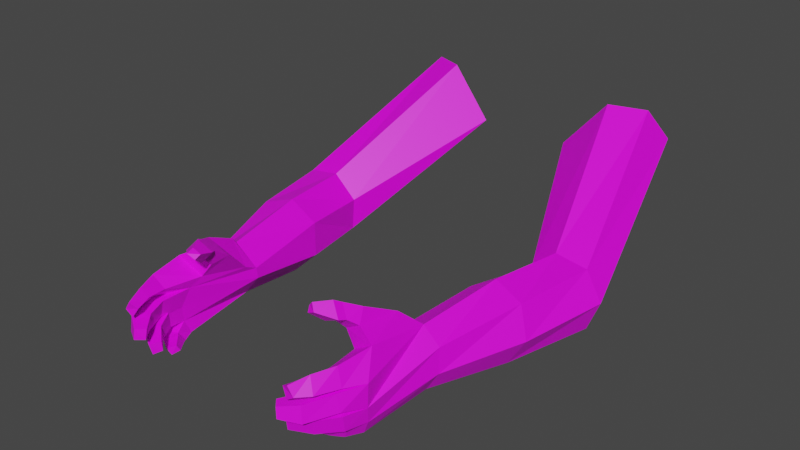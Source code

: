 # Source: Golden_Knight_Armour-Arms.blend  (saved by Blender 3.5.10; exported with 4.5.12 LTS)
import bpy
from mathutils import Matrix  # noqa: F401  (used for matrix-valued properties, if any)

bpy.ops.wm.read_factory_settings(use_empty=True)
scene = bpy.context.scene
scene.name = 'Scene'

# ---- collections
col_collection = bpy.data.collections.new('Collection'); scene.collection.children.link(col_collection)

# ---- images (referenced by path relative to the original .blend; pixels are not part of the script)
import os
ASSET_DIR = os.environ.get("B2B_ASSET_DIR", "")  # directory of the original .blend (textures are referenced by path, not embedded)
HERE = os.path.dirname(os.path.abspath(__file__))  # packed textures are extracted next to this script under _unpacked/

def load_image(name, relpath, width, height, colorspace="sRGB"):
    """Load a texture the original file referenced (path relative to the .blend, or extracted next to this script)."""
    p = next((c for c in (os.path.join(HERE, relpath), os.path.join(ASSET_DIR, relpath)) if relpath and os.path.exists(c)), "")
    if p:
        img = bpy.data.images.load(p, check_existing=True)
        img.name = name
    else:  # same state as the original file: an image datablock whose file is absent (Cycles renders it pink)
        img = bpy.data.images.new(name, width, height)
        img.source = "FILE"
        img.filepath = "//" + (relpath or name)
    img.colorspace_settings.name = colorspace
    return img
img_untitled_001 = load_image('Untitled.001', '', 1024, 1024, 'sRGB')

# ---- materials (node trees are filled in below, after node groups)
mat_non_golden = bpy.data.materials.new('Non Golden')
mat_non_golden.use_transparent_shadow = False
mat_golden = bpy.data.materials.new('Golden')
mat_golden.use_transparent_shadow = False

# ---- material node trees
mat_non_golden.use_nodes = True; mat_non_golden.node_tree.nodes.clear()
_N = mat_non_golden.node_tree.nodes; _L = mat_non_golden.node_tree.links
n0 = _N.new('ShaderNodeBsdfPrincipled'); n0.name = 'Principled BSDF'; n0.location = (10, 300)
n0.distribution = 'GGX'
n0.subsurface_method = 'RANDOM_WALK_SKIN'
n0.inputs[3].default_value = 1.45
n0.inputs[27].default_value = (0.0, 0.0, 0.0, 1.0)
n0.inputs[28].default_value = 1.0
n1 = _N.new('ShaderNodeOutputMaterial'); n1.name = 'Material Output'; n1.location = (300, 300)
n2 = _N.new('ShaderNodeTexImage'); n2.name = 'Image Texture'; n2.location = (-280, 280)
n2.image = img_untitled_001
_L.new(n0.outputs[0], n1.inputs[0])
_L.new(n2.outputs[0], n0.inputs[0])
n1.is_active_output = True
mat_golden.use_nodes = True; mat_golden.node_tree.nodes.clear()
_N = mat_golden.node_tree.nodes; _L = mat_golden.node_tree.links
n0 = _N.new('ShaderNodeBsdfPrincipled'); n0.name = 'Principled BSDF'; n0.location = (10, 300)
n0.distribution = 'GGX'
n0.subsurface_method = 'RANDOM_WALK_SKIN'
n0.inputs[3].default_value = 1.45
n0.inputs[27].default_value = (0.0, 0.0, 0.0, 1.0)
n0.inputs[28].default_value = 1.0
n1 = _N.new('ShaderNodeOutputMaterial'); n1.name = 'Material Output'; n1.location = (300, 300)
n2 = _N.new('ShaderNodeTexImage'); n2.name = 'Image Texture'; n2.location = (-280, 280)
_L.new(n0.outputs[0], n1.inputs[0])
_L.new(n2.outputs[0], n0.inputs[0])
n1.is_active_output = True

# ---- world
world_world = bpy.data.worlds.new('World'); scene.world = world_world
world_world.use_nodes = True; world_world.node_tree.nodes.clear()
_N = world_world.node_tree.nodes; _L = world_world.node_tree.links
n0 = _N.new('ShaderNodeOutputWorld'); n0.name = 'World Output'; n0.location = (300, 300)
n1 = _N.new('ShaderNodeBackground'); n1.name = 'Background'; n1.location = (10, 300)
n1.inputs[0].default_value = (0.05088, 0.05088, 0.05088, 1.0)
_L.new(n1.outputs[0], n0.inputs[0])
n0.is_active_output = True
world_world.color = (0.05088, 0.05088, 0.05088)
world_world.use_sun_shadow = False
world_world.sun_shadow_jitter_overblur = 0.0

# ---- meshes
me_cylinder_002 = bpy.data.meshes.new('Cylinder.002')
me_cylinder_002.from_pydata([(-1.591, 4.463, 1.488), (-2.096, 2.38, 0.3555), (-1.156, 4.236, 1.528), (-1.684, 2.38, 0.4189), (-0.6047, 4.18, 0.8898), (-1.378, 2.38, 0.1362), (-0.8073, 4.337, 0.7194), (-1.408, 2.38, -0.2796), (-1.156, 4.589, 0.4804), (-1.751, 2.38, -0.5155), (-1.59, 4.745, 0.6483), (-2.15, 2.38, -0.3938), (-1.784, 4.689, 1.097), (-2.304, 2.38, -0.006186), (-1.641, 0.3133, 0.1806), (-1.396, 0.3581, 0.3357), (-1.045, 0.3251, 0.1334), (-1.039, 0.3382, -0.002245), (-1.204, 0.2885, -0.2283), (-1.52, 0.2576, -0.3542), (-1.669, 0.2686, -0.1078), (-1.539, -0.6777, -0.05652), (-1.552, -0.677, 0.2345), (-1.183, -0.541, 0.2045), (-1.236, -0.6372, -0.02342), (-1.225, -0.5472, -0.3813), (-1.416, -0.5995, -0.4542), (-1.507, -0.6374, -0.2645), (-1.146, 1.408, -0.1867), (-1.436, 1.325, -0.4695), (-2.06, 1.275, -0.05961), (-1.924, 1.346, 0.3245), (-1.537, 1.425, 0.4501), (-1.191, 1.453, 0.2226), (-1.843, 1.266, -0.413), (-1.031, 0.1556, 0.2222), (-1.223, 0.1538, 0.526), (-1.13, -0.4008, 0.3108), (-1.416, -0.4638, 0.5012), (-0.9233, -0.1732, 0.5475), (-1.134, -0.2633, 0.7399), (-0.9973, -0.3688, 0.4881), (-1.21, -0.4047, 0.6162), (-0.8933, -0.387, 0.7079), (-1.021, -0.4431, 0.829), (-0.9512, -0.4799, 0.6087), (-1.132, -0.5037, 0.6975), (-0.8389, -0.4663, 0.7405), (-0.9829, -0.5297, 0.8772), (-0.9043, -0.5712, 0.6285), (-1.108, -0.5981, 0.7288), (-0.793, -0.6642, 0.8129), (-0.8625, -0.6978, 0.8831), (-0.8213, -0.7222, 0.7599), (-0.922, -0.741, 0.8109), (-1.255, -0.6115, -0.219), (-1.349, -0.9363, 0.1983), (-1.448, -0.9362, 0.2677), (-1.192, -0.8694, 0.3333), (-1.355, -0.888, 0.4638), (-1.263, -1.182, 0.2152), (-1.346, -1.218, 0.2875), (-1.153, -1.115, 0.3576), (-1.247, -1.146, 0.4517), (-1.136, -1.359, 0.2329), (-1.233, -1.364, 0.3017), (-1.063, -1.33, 0.3501), (-1.159, -1.366, 0.4101), (-1.412, -0.9805, 0.2174), (-1.455, -0.9702, 0.01169), (-1.196, -0.9114, 0.2016), (-1.247, -0.917, -0.008823), (-1.253, -1.291, 0.1856), (-1.273, -1.308, -0.01775), (-1.115, -1.144, 0.1805), (-1.134, -1.177, -0.02653), (-1.049, -1.421, 0.1488), (-1.062, -1.432, 0.01829), (-0.9603, -1.327, 0.1456), (-0.9721, -1.348, 0.01265), (-1.259, -0.795, -0.21), (-1.247, -0.8144, -0.008375), (-1.46, -0.9456, -0.04661), (-1.437, -0.8973, -0.2601), (-1.128, -1.012, -0.2123), (-1.13, -1.021, -0.03945), (-1.266, -1.159, -0.07076), (-1.242, -1.122, -0.2547), (-0.9519, -1.161, -0.2058), (-0.9554, -1.166, -0.08679), (-1.028, -1.278, -0.109), (-1.013, -1.251, -0.2356), (-1.301, -0.7569, -0.4756), (-1.161, -0.6883, -0.3909), (-1.387, -0.7925, -0.3016), (-1.2, -0.753, -0.2833), (-1.209, -0.8571, -0.4453), (-1.123, -0.7427, -0.381), (-1.262, -0.9152, -0.315), (-1.143, -0.8001, -0.2744), (-1.055, -0.9767, -0.3987), (-0.9965, -0.8986, -0.3549), (-1.091, -1.016, -0.3099), (-1.01, -0.9378, -0.2822), (1.591, 4.463, 1.488), (2.096, 2.38, 0.3555), (1.156, 4.236, 1.528), (1.684, 2.38, 0.4189), (0.6047, 4.18, 0.8898), (1.378, 2.38, 0.1362), (0.8073, 4.337, 0.7194), (1.408, 2.38, -0.2796), (1.156, 4.589, 0.4804), (1.751, 2.38, -0.5155), (1.59, 4.745, 0.6483), (2.15, 2.38, -0.3938), (1.784, 4.689, 1.097), (2.304, 2.38, -0.006186), (1.641, 0.3133, 0.1806), (1.396, 0.3581, 0.3357), (1.045, 0.3251, 0.1334), (1.039, 0.3382, -0.002245), (1.204, 0.2885, -0.2283), (1.52, 0.2576, -0.3542), (1.669, 0.2686, -0.1078), (1.539, -0.6777, -0.05652), (1.552, -0.677, 0.2345), (1.183, -0.541, 0.2045), (1.236, -0.6372, -0.02342), (1.225, -0.5472, -0.3813), (1.416, -0.5995, -0.4542), (1.507, -0.6374, -0.2645), (1.146, 1.408, -0.1867), (1.436, 1.325, -0.4695), (2.06, 1.275, -0.05961), (1.924, 1.346, 0.3245), (1.537, 1.425, 0.4501), (1.191, 1.453, 0.2226), (1.843, 1.266, -0.413), (1.031, 0.1556, 0.2222), (1.223, 0.1538, 0.526), (1.13, -0.4008, 0.3108), (1.416, -0.4638, 0.5012), (0.9233, -0.1732, 0.5475), (1.134, -0.2633, 0.7399), (0.9973, -0.3688, 0.4881), (1.21, -0.4047, 0.6162), (0.8933, -0.387, 0.7079), (1.021, -0.4431, 0.829), (0.9512, -0.4799, 0.6087), (1.132, -0.5037, 0.6975), (0.8389, -0.4663, 0.7405), (0.9829, -0.5297, 0.8772), (0.9043, -0.5712, 0.6285), (1.108, -0.5981, 0.7288), (0.793, -0.6642, 0.8129), (0.8625, -0.6978, 0.8831), (0.8213, -0.7222, 0.7599), (0.922, -0.741, 0.8109), (1.255, -0.6115, -0.219), (1.349, -0.9363, 0.1983), (1.448, -0.9362, 0.2677), (1.192, -0.8694, 0.3333), (1.355, -0.888, 0.4638), (1.263, -1.182, 0.2152), (1.346, -1.218, 0.2875), (1.153, -1.115, 0.3576), (1.247, -1.146, 0.4517), (1.136, -1.359, 0.2329), (1.233, -1.364, 0.3017), (1.063, -1.33, 0.3501), (1.159, -1.366, 0.4101), (1.412, -0.9805, 0.2174), (1.455, -0.9702, 0.01169), (1.196, -0.9114, 0.2016), (1.247, -0.917, -0.008823), (1.253, -1.291, 0.1856), (1.273, -1.308, -0.01775), (1.115, -1.144, 0.1805), (1.134, -1.177, -0.02653), (1.049, -1.421, 0.1488), (1.062, -1.432, 0.01829), (0.9603, -1.327, 0.1456), (0.9721, -1.348, 0.01265), (1.259, -0.795, -0.21), (1.247, -0.8144, -0.008375), (1.46, -0.9456, -0.04661), (1.437, -0.8973, -0.2601), (1.128, -1.012, -0.2123), (1.13, -1.021, -0.03945), (1.266, -1.159, -0.07076), (1.242, -1.122, -0.2547), (0.9519, -1.161, -0.2058), (0.9554, -1.166, -0.08679), (1.028, -1.278, -0.109), (1.013, -1.251, -0.2356), (1.301, -0.7569, -0.4756), (1.161, -0.6883, -0.3909), (1.387, -0.7925, -0.3016), (1.2, -0.753, -0.2833), (1.209, -0.8571, -0.4453), (1.123, -0.7427, -0.381), (1.262, -0.9152, -0.315), (1.143, -0.8001, -0.2744), (1.055, -0.9767, -0.3987), (0.9965, -0.8986, -0.3549), (1.091, -1.016, -0.3099), (1.01, -0.9378, -0.2822)], [], [(0, 1, 3, 2), (2, 3, 5, 4), (4, 5, 7, 6), (6, 7, 9, 8), (8, 9, 11, 10), (29, 28, 17, 18), (10, 11, 13, 12), (12, 13, 1, 0), (0, 2, 4, 6, 8, 10, 12), (20, 19, 26, 27), (31, 30, 20, 14), (33, 32, 15, 16), (34, 29, 18, 19), (32, 31, 14, 15), (28, 33, 16, 17), (30, 34, 19, 20), (24, 23, 70, 71), (55, 24, 81, 80), (15, 22, 38, 36), (14, 20, 27, 21), (19, 18, 25, 26), (17, 16, 23, 24), (15, 14, 21, 22), (13, 11, 34, 30), (7, 5, 33, 28), (3, 1, 31, 32), (11, 9, 29, 34), (5, 3, 32, 33), (1, 13, 30, 31), (9, 7, 28, 29), (36, 38, 42, 40), (16, 15, 36, 35), (22, 23, 56, 57), (23, 16, 35, 37), (41, 39, 43, 45), (35, 36, 40, 39), (37, 35, 39, 41), (38, 37, 41, 42), (44, 46, 50, 48), (42, 41, 45, 46), (40, 42, 46, 44), (39, 40, 44, 43), (48, 50, 54, 52), (43, 44, 48, 47), (45, 43, 47, 49), (46, 45, 49, 50), (51, 52, 54, 53), (47, 48, 52, 51), (49, 47, 51, 53), (50, 49, 53, 54), (26, 25, 93, 92), (18, 55, 25), (17, 24, 55, 18), (59, 57, 61, 63), (38, 22, 57, 59), (23, 37, 58, 56), (37, 38, 59, 58), (63, 61, 65, 67), (57, 56, 60, 61), (56, 58, 62, 60), (58, 59, 63, 62), (65, 64, 66, 67), (61, 60, 64, 65), (60, 62, 66, 64), (62, 63, 67, 66), (69, 71, 75, 73), (21, 24, 71, 69), (22, 21, 69, 68), (23, 22, 68, 70), (75, 74, 78, 79), (70, 68, 72, 74), (71, 70, 74, 75), (68, 69, 73, 72), (76, 77, 79, 78), (72, 73, 77, 76), (73, 75, 79, 77), (74, 72, 76, 78), (83, 80, 84, 87), (21, 27, 83, 82), (27, 55, 80, 83), (24, 21, 82, 81), (86, 87, 91, 90), (82, 83, 87, 86), (81, 82, 86, 85), (80, 81, 85, 84), (88, 89, 90, 91), (85, 86, 90, 89), (84, 85, 89, 88), (87, 84, 88, 91), (93, 95, 99, 97), (55, 27, 94, 95), (27, 26, 92, 94), (25, 55, 95, 93), (99, 98, 102, 103), (92, 93, 97, 96), (95, 94, 98, 99), (94, 92, 96, 98), (100, 101, 103, 102), (98, 96, 100, 102), (97, 99, 103, 101), (96, 97, 101, 100), (104, 106, 107, 105), (106, 108, 109, 107), (108, 110, 111, 109), (110, 112, 113, 111), (112, 114, 115, 113), (133, 122, 121, 132), (114, 116, 117, 115), (116, 104, 105, 117), (104, 116, 114, 112, 110, 108, 106), (124, 131, 130, 123), (135, 118, 124, 134), (137, 120, 119, 136), (138, 123, 122, 133), (136, 119, 118, 135), (132, 121, 120, 137), (134, 124, 123, 138), (128, 175, 174, 127), (159, 184, 185, 128), (119, 140, 142, 126), (118, 125, 131, 124), (123, 130, 129, 122), (121, 128, 127, 120), (119, 126, 125, 118), (117, 134, 138, 115), (111, 132, 137, 109), (107, 136, 135, 105), (115, 138, 133, 113), (109, 137, 136, 107), (105, 135, 134, 117), (113, 133, 132, 111), (140, 144, 146, 142), (120, 139, 140, 119), (126, 161, 160, 127), (127, 141, 139, 120), (145, 149, 147, 143), (139, 143, 144, 140), (141, 145, 143, 139), (142, 146, 145, 141), (148, 152, 154, 150), (146, 150, 149, 145), (144, 148, 150, 146), (143, 147, 148, 144), (152, 156, 158, 154), (147, 151, 152, 148), (149, 153, 151, 147), (150, 154, 153, 149), (155, 157, 158, 156), (151, 155, 156, 152), (153, 157, 155, 151), (154, 158, 157, 153), (130, 196, 197, 129), (122, 129, 159), (121, 122, 159, 128), (163, 167, 165, 161), (142, 163, 161, 126), (127, 160, 162, 141), (141, 162, 163, 142), (167, 171, 169, 165), (161, 165, 164, 160), (160, 164, 166, 162), (162, 166, 167, 163), (169, 171, 170, 168), (165, 169, 168, 164), (164, 168, 170, 166), (166, 170, 171, 167), (173, 177, 179, 175), (125, 173, 175, 128), (126, 172, 173, 125), (127, 174, 172, 126), (179, 183, 182, 178), (174, 178, 176, 172), (175, 179, 178, 174), (172, 176, 177, 173), (180, 182, 183, 181), (176, 180, 181, 177), (177, 181, 183, 179), (178, 182, 180, 176), (187, 191, 188, 184), (125, 186, 187, 131), (131, 187, 184, 159), (128, 185, 186, 125), (190, 194, 195, 191), (186, 190, 191, 187), (185, 189, 190, 186), (184, 188, 189, 185), (192, 195, 194, 193), (189, 193, 194, 190), (188, 192, 193, 189), (191, 195, 192, 188), (197, 201, 203, 199), (159, 199, 198, 131), (131, 198, 196, 130), (129, 197, 199, 159), (203, 207, 206, 202), (196, 200, 201, 197), (199, 203, 202, 198), (198, 202, 200, 196), (204, 206, 207, 205), (202, 206, 204, 200), (201, 205, 207, 203), (200, 204, 205, 201)])
me_cylinder_002.polygons.foreach_set('material_index', [1, 1, 1, 1, 1, 1, 1, 1, 1, 1, 1, 1, 1, 1, 1, 1, 1, 1, 1, 1, 1, 1, 1, 1, 1, 1, 1, 1, 1, 1, 1, 1, 1, 1, 1, 1, 1, 1, 1, 1, 1, 1, 1, 1, 1, 1, 1, 1, 1, 1, 1, 1, 1, 1, 1, 1, 1, 1, 1, 1, 1, 1, 1, 1, 1, 1, 1, 1, 1, 1, 1, 1, 1, 1, 1, 1, 1, 1, 1, 1, 1, 1, 1, 1, 1, 1, 1, 1, 1, 1, 1, 1, 1, 1, 1, 1, 1, 1, 1, 1, 1, 0, 0, 0, 0, 0, 0, 0, 0, 0, 0, 0, 0, 0, 0, 0, 0, 0, 0, 0, 0, 0, 0, 0, 0, 0, 0, 0, 0, 0, 0, 0, 0, 0, 0, 0, 0, 0, 0, 0, 0, 0, 0, 0, 0, 0, 0, 0, 0, 0, 0, 0, 0, 0, 0, 0, 0, 0, 0, 0, 0, 0, 0, 0, 0, 0, 0, 0, 0, 0, 0, 0, 0, 0, 0, 0, 0, 0, 0, 0, 0, 0, 0, 0, 0, 0, 0, 0, 0, 0, 0, 0, 0, 0, 0, 0, 0, 0, 0, 0, 0, 0])
_uv = me_cylinder_002.uv_layers.new(name='UVMap')
_uv.uv.foreach_set('vector', [0.1897, 0.7655, 0.1806, 0.6087, 0.2221, 0.6129, 0.2113, 0.7792, 0.2113, 0.7792, 0.2221, 0.6129, 0.2747, 0.6125, 0.293, 0.9174, 0.636, 0.07563, 0.4966, 0.373, 0.43, 0.376, 0.5924, 0.05538, 0.5924, 0.05538, 0.43, 0.376, 0.3648, 0.3746, 0.5268, 0.01853, 0.1164, 0.862, 0.0634, 0.5993, 0.1061, 0.5983, 0.1493, 0.7846, 0.3997, 0.5413, 0.4607, 0.53, 0.4948, 0.6886, 0.4523, 0.698, 0.1493, 0.7846, 0.1061, 0.5983, 0.1444, 0.6022, 0.1702, 0.7639, 0.1702, 0.7639, 0.1444, 0.6022, 0.1806, 0.6087, 0.1897, 0.7655, 0.1897, 0.7655, 0.2113, 0.7792, 0.293, 0.9174, 0.2058, 0.9545, 0.1164, 0.862, 0.1493, 0.7846, 0.1702, 0.7639, 0.149, 0.3677, 0.114, 0.3643, 0.09169, 0.268, 0.1153, 0.262, 0.1908, 0.5031, 0.1478, 0.4951, 0.149, 0.3677, 0.187, 0.3704, 0.2772, 0.5038, 0.2318, 0.5062, 0.2264, 0.3678, 0.2816, 0.3688, 0.1039, 0.4853, 0.05858, 0.4773, 0.07634, 0.3513, 0.114, 0.3643, 0.2318, 0.5062, 0.1908, 0.5031, 0.187, 0.3704, 0.2264, 0.3678, 0.4607, 0.53, 0.523, 0.5183, 0.5152, 0.6904, 0.4948, 0.6886, 0.1478, 0.4951, 0.1039, 0.4853, 0.114, 0.3643, 0.149, 0.3677, 0.4862, 0.8404, 0.5228, 0.8252, 0.5358, 0.8774, 0.5019, 0.8785, 0.4558, 0.8371, 0.4862, 0.8404, 0.4889, 0.8678, 0.4577, 0.8653, 0.2264, 0.3678, 0.1705, 0.2494, 0.2077, 0.2621, 0.2463, 0.3263, 0.187, 0.3704, 0.149, 0.3677, 0.1153, 0.262, 0.1383, 0.2547, 0.8128, 0.449, 0.8739, 0.4512, 0.8414, 0.5999, 0.8039, 0.6044, 0.4948, 0.6886, 0.5152, 0.6904, 0.5228, 0.8252, 0.4862, 0.8404, 0.2264, 0.3678, 0.187, 0.3704, 0.1383, 0.2547, 0.1705, 0.2494, 0.1444, 0.6022, 0.1061, 0.5983, 0.1039, 0.4853, 0.1478, 0.4951, 0.43, 0.376, 0.4966, 0.373, 0.523, 0.5183, 0.4607, 0.53, 0.2221, 0.6129, 0.1806, 0.6087, 0.1908, 0.5031, 0.2318, 0.5062, 0.1061, 0.5983, 0.0634, 0.5993, 0.05858, 0.4773, 0.1039, 0.4853, 0.2747, 0.6125, 0.2221, 0.6129, 0.2318, 0.5062, 0.2772, 0.5038, 0.1806, 0.6087, 0.1444, 0.6022, 0.1478, 0.4951, 0.1908, 0.5031, 0.3648, 0.3746, 0.43, 0.376, 0.4607, 0.53, 0.3997, 0.5413, 0.2463, 0.3263, 0.2077, 0.2621, 0.2367, 0.262, 0.2575, 0.2735, 0.2816, 0.3688, 0.2264, 0.3678, 0.2463, 0.3263, 0.2813, 0.3476, 0.8428, 0.7696, 0.9097, 0.7469, 0.8785, 0.817, 0.8568, 0.818, 0.5228, 0.8252, 0.5152, 0.6904, 0.5298, 0.716, 0.5403, 0.8031, 0.5737, 0.7951, 0.5849, 0.7637, 0.6111, 0.7955, 0.5945, 0.8109, 0.2813, 0.3476, 0.2463, 0.3263, 0.2575, 0.2735, 0.2857, 0.2933, 0.5403, 0.8031, 0.5298, 0.716, 0.5849, 0.7637, 0.5737, 0.7951, 0.7415, 0.6131, 0.8035, 0.6225, 0.8006, 0.6625, 0.7565, 0.654, 0.2681, 0.2499, 0.2469, 0.2469, 0.2494, 0.2348, 0.2719, 0.2392, 0.7565, 0.654, 0.8006, 0.6625, 0.7883, 0.6904, 0.7533, 0.6808, 0.2575, 0.2735, 0.2367, 0.262, 0.2469, 0.2469, 0.2681, 0.2499, 0.2857, 0.2933, 0.2575, 0.2735, 0.2681, 0.2499, 0.2865, 0.2611, 0.2719, 0.2392, 0.2494, 0.2348, 0.2719, 0.2135, 0.2804, 0.2229, 0.2865, 0.2611, 0.2681, 0.2499, 0.2719, 0.2392, 0.2918, 0.2502, 0.5945, 0.8109, 0.6111, 0.7955, 0.6209, 0.8076, 0.6021, 0.825, 0.7533, 0.6808, 0.7883, 0.6904, 0.7873, 0.7091, 0.7478, 0.6982, 0.293, 0.2234, 0.2804, 0.2229, 0.2719, 0.2135, 0.2902, 0.2098, 0.2918, 0.2502, 0.2719, 0.2392, 0.2804, 0.2229, 0.293, 0.2234, 0.6021, 0.825, 0.6209, 0.8076, 0.636, 0.837, 0.6274, 0.8465, 0.7478, 0.6982, 0.7873, 0.7091, 0.7768, 0.7464, 0.7568, 0.7418, 0.8039, 0.6044, 0.8414, 0.5999, 0.8485, 0.6268, 0.8181, 0.6365, 0.4523, 0.698, 0.4558, 0.8371, 0.4303, 0.8273, 0.4948, 0.6886, 0.4862, 0.8404, 0.4558, 0.8371, 0.4523, 0.698, 0.8935, 0.3444, 0.8543, 0.3374, 0.8633, 0.2844, 0.8985, 0.2944, 0.8985, 0.4212, 0.8426, 0.3864, 0.8543, 0.3374, 0.8935, 0.3444, 0.5228, 0.8252, 0.5403, 0.8031, 0.575, 0.841, 0.545, 0.8554, 0.8035, 0.6225, 0.7415, 0.6131, 0.7518, 0.5368, 0.7893, 0.5389, 0.8985, 0.2944, 0.8633, 0.2844, 0.8748, 0.2533, 0.8982, 0.2514, 0.8568, 0.818, 0.8785, 0.817, 0.8913, 0.8619, 0.8721, 0.8695, 0.545, 0.8554, 0.575, 0.841, 0.587, 0.8774, 0.5614, 0.8918, 0.7893, 0.5389, 0.7518, 0.5368, 0.7669, 0.4889, 0.7908, 0.4941, 0.8748, 0.2533, 0.8727, 0.2321, 0.8979, 0.2302, 0.8982, 0.2514, 0.8721, 0.8695, 0.8913, 0.8619, 0.9097, 0.8966, 0.8885, 0.8983, 0.5614, 0.8918, 0.587, 0.8774, 0.6007, 0.9104, 0.5809, 0.9191, 0.7908, 0.4941, 0.7669, 0.4889, 0.7829, 0.449, 0.8035, 0.4544, 0.8665, 0.1009, 0.905, 0.1048, 0.9084, 0.1556, 0.8769, 0.169, 0.8717, 0.04536, 0.9251, 0.05873, 0.905, 0.1048, 0.8665, 0.1009, 0.7934, 0.2156, 0.7415, 0.1967, 0.7727, 0.1466, 0.8109, 0.1561, 0.8661, 0.2297, 0.7934, 0.2156, 0.8109, 0.1561, 0.8526, 0.1614, 0.5036, 0.923, 0.5358, 0.9162, 0.5359, 0.9541, 0.5152, 0.9585, 0.8526, 0.1614, 0.8109, 0.1561, 0.826, 0.0992, 0.8589, 0.1149, 0.5019, 0.8785, 0.5358, 0.8774, 0.5358, 0.9162, 0.5036, 0.923, 0.8109, 0.1561, 0.7727, 0.1466, 0.7983, 0.08069, 0.826, 0.0992, 0.8457, 0.07166, 0.8329, 0.05384, 0.8569, 0.04536, 0.8661, 0.07127, 0.826, 0.0992, 0.7983, 0.08069, 0.8329, 0.05384, 0.8457, 0.07166, 0.8769, 0.169, 0.9084, 0.1556, 0.9251, 0.1949, 0.9049, 0.2035, 0.8589, 0.1149, 0.826, 0.0992, 0.8457, 0.07166, 0.8661, 0.07127, 0.7651, 0.3641, 0.8035, 0.3535, 0.8172, 0.3993, 0.7902, 0.4143, 0.7827, 0.8975, 0.7415, 0.8947, 0.7532, 0.8442, 0.7921, 0.849, 0.764, 0.3135, 0.812, 0.3199, 0.8035, 0.3535, 0.7651, 0.3641, 0.8423, 0.896, 0.7827, 0.8975, 0.7921, 0.849, 0.835, 0.8622, 0.8061, 0.8058, 0.7741, 0.7889, 0.8099, 0.7545, 0.8207, 0.7722, 0.7921, 0.849, 0.7532, 0.8442, 0.7741, 0.7889, 0.8061, 0.8058, 0.835, 0.8622, 0.7921, 0.849, 0.8061, 0.8058, 0.8423, 0.8141, 0.4577, 0.8653, 0.4889, 0.8678, 0.4854, 0.9046, 0.4587, 0.9045, 0.8318, 0.7469, 0.8419, 0.7693, 0.8207, 0.7722, 0.8099, 0.7545, 0.8423, 0.8141, 0.8061, 0.8058, 0.8207, 0.7722, 0.8419, 0.7693, 0.4587, 0.9045, 0.4854, 0.9046, 0.4788, 0.9398, 0.4604, 0.94, 0.7902, 0.4143, 0.8172, 0.3993, 0.8422, 0.4348, 0.826, 0.4486, 0.4264, 0.8509, 0.4446, 0.8599, 0.4415, 0.871, 0.4253, 0.8612, 0.812, 0.3199, 0.764, 0.3135, 0.786, 0.2847, 0.8209, 0.2899, 0.764, 0.3135, 0.7415, 0.2804, 0.7676, 0.2548, 0.786, 0.2847, 0.4303, 0.8273, 0.4558, 0.8371, 0.4446, 0.8599, 0.4264, 0.8509, 0.8307, 0.2792, 0.8048, 0.2628, 0.8248, 0.2475, 0.8419, 0.2464, 0.8181, 0.6365, 0.8485, 0.6268, 0.8544, 0.6373, 0.8335, 0.6562, 0.8209, 0.2899, 0.786, 0.2847, 0.8048, 0.2628, 0.8307, 0.2792, 0.786, 0.2847, 0.7676, 0.2548, 0.7901, 0.2436, 0.8048, 0.2628, 0.8215, 0.2313, 0.8422, 0.2302, 0.8419, 0.2464, 0.8248, 0.2475, 0.8048, 0.2628, 0.7901, 0.2436, 0.8215, 0.2313, 0.8248, 0.2475, 0.4253, 0.8612, 0.4415, 0.871, 0.4313, 0.8987, 0.4202, 0.892, 0.8335, 0.6562, 0.8544, 0.6373, 0.8739, 0.6678, 0.8597, 0.6807, 0.1897, 0.7655, 0.2113, 0.7792, 0.2221, 0.6129, 0.1806, 0.6087, 0.2113, 0.7792, 0.293, 0.9174, 0.2747, 0.6125, 0.2221, 0.6129, 0.636, 0.07563, 0.5924, 0.05538, 0.43, 0.376, 0.4966, 0.373, 0.5924, 0.05538, 0.5268, 0.01853, 0.3648, 0.3746, 0.43, 0.376, 0.1164, 0.862, 0.1493, 0.7846, 0.1061, 0.5983, 0.0634, 0.5993, 0.3997, 0.5413, 0.4523, 0.698, 0.4948, 0.6886, 0.4607, 0.53, 0.1493, 0.7846, 0.1702, 0.7639, 0.1444, 0.6022, 0.1061, 0.5983, 0.1702, 0.7639, 0.1897, 0.7655, 0.1806, 0.6087, 0.1444, 0.6022, 0.1897, 0.7655, 0.1702, 0.7639, 0.1493, 0.7846, 0.1164, 0.862, 0.2058, 0.9545, 0.293, 0.9174, 0.2113, 0.7792, 0.149, 0.3677, 0.1153, 0.262, 0.09169, 0.268, 0.114, 0.3643, 0.1908, 0.5031, 0.187, 0.3704, 0.149, 0.3677, 0.1478, 0.4951, 0.2772, 0.5038, 0.2816, 0.3688, 0.2264, 0.3678, 0.2318, 0.5062, 0.1039, 0.4853, 0.114, 0.3643, 0.07634, 0.3513, 0.05858, 0.4773, 0.2318, 0.5062, 0.2264, 0.3678, 0.187, 0.3704, 0.1908, 0.5031, 0.4607, 0.53, 0.4948, 0.6886, 0.5152, 0.6904, 0.523, 0.5183, 0.1478, 0.4951, 0.149, 0.3677, 0.114, 0.3643, 0.1039, 0.4853, 0.4862, 0.8404, 0.5019, 0.8785, 0.5358, 0.8774, 0.5228, 0.8252, 0.4558, 0.8371, 0.4577, 0.8653, 0.4889, 0.8678, 0.4862, 0.8404, 0.2264, 0.3678, 0.2463, 0.3263, 0.2077, 0.2621, 0.1705, 0.2494, 0.187, 0.3704, 0.1383, 0.2547, 0.1153, 0.262, 0.149, 0.3677, 0.8128, 0.449, 0.8039, 0.6044, 0.8414, 0.5999, 0.8739, 0.4512, 0.4948, 0.6886, 0.4862, 0.8404, 0.5228, 0.8252, 0.5152, 0.6904, 0.2264, 0.3678, 0.1705, 0.2494, 0.1383, 0.2547, 0.187, 0.3704, 0.1444, 0.6022, 0.1478, 0.4951, 0.1039, 0.4853, 0.1061, 0.5983, 0.43, 0.376, 0.4607, 0.53, 0.523, 0.5183, 0.4966, 0.373, 0.2221, 0.6129, 0.2318, 0.5062, 0.1908, 0.5031, 0.1806, 0.6087, 0.1061, 0.5983, 0.1039, 0.4853, 0.05858, 0.4773, 0.0634, 0.5993, 0.2747, 0.6125, 0.2772, 0.5038, 0.2318, 0.5062, 0.2221, 0.6129, 0.1806, 0.6087, 0.1908, 0.5031, 0.1478, 0.4951, 0.1444, 0.6022, 0.3648, 0.3746, 0.3997, 0.5413, 0.4607, 0.53, 0.43, 0.376, 0.2463, 0.3263, 0.2575, 0.2735, 0.2367, 0.262, 0.2077, 0.2621, 0.2816, 0.3688, 0.2813, 0.3476, 0.2463, 0.3263, 0.2264, 0.3678, 0.8428, 0.7696, 0.8568, 0.818, 0.8785, 0.817, 0.9097, 0.7469, 0.5228, 0.8252, 0.5403, 0.8031, 0.5298, 0.716, 0.5152, 0.6904, 0.5737, 0.7951, 0.5945, 0.8109, 0.6111, 0.7955, 0.5849, 0.7637, 0.2813, 0.3476, 0.2857, 0.2933, 0.2575, 0.2735, 0.2463, 0.3263, 0.5403, 0.8031, 0.5737, 0.7951, 0.5849, 0.7637, 0.5298, 0.716, 0.7415, 0.6131, 0.7565, 0.654, 0.8006, 0.6625, 0.8035, 0.6225, 0.2681, 0.2499, 0.2719, 0.2392, 0.2494, 0.2348, 0.2469, 0.2469, 0.7565, 0.654, 0.7533, 0.6808, 0.7883, 0.6904, 0.8006, 0.6625, 0.2575, 0.2735, 0.2681, 0.2499, 0.2469, 0.2469, 0.2367, 0.262, 0.2857, 0.2933, 0.2865, 0.2611, 0.2681, 0.2499, 0.2575, 0.2735, 0.2719, 0.2392, 0.2804, 0.2229, 0.2719, 0.2135, 0.2494, 0.2348, 0.2865, 0.2611, 0.2918, 0.2502, 0.2719, 0.2392, 0.2681, 0.2499, 0.5945, 0.8109, 0.6021, 0.825, 0.6209, 0.8076, 0.6111, 0.7955, 0.7533, 0.6808, 0.7478, 0.6982, 0.7873, 0.7091, 0.7883, 0.6904, 0.293, 0.2234, 0.2902, 0.2098, 0.2719, 0.2135, 0.2804, 0.2229, 0.2918, 0.2502, 0.293, 0.2234, 0.2804, 0.2229, 0.2719, 0.2392, 0.6021, 0.825, 0.6274, 0.8465, 0.636, 0.837, 0.6209, 0.8076, 0.7478, 0.6982, 0.7568, 0.7418, 0.7768, 0.7464, 0.7873, 0.7091, 0.8039, 0.6044, 0.8181, 0.6365, 0.8485, 0.6268, 0.8414, 0.5999, 0.4523, 0.698, 0.4303, 0.8273, 0.4558, 0.8371, 0.4948, 0.6886, 0.4523, 0.698, 0.4558, 0.8371, 0.4862, 0.8404, 0.8935, 0.3444, 0.8985, 0.2944, 0.8633, 0.2844, 0.8543, 0.3374, 0.8985, 0.4212, 0.8935, 0.3444, 0.8543, 0.3374, 0.8426, 0.3864, 0.5228, 0.8252, 0.545, 0.8554, 0.575, 0.841, 0.5403, 0.8031, 0.8035, 0.6225, 0.7893, 0.5389, 0.7518, 0.5368, 0.7415, 0.6131, 0.8985, 0.2944, 0.8982, 0.2514, 0.8748, 0.2533, 0.8633, 0.2844, 0.8568, 0.818, 0.8721, 0.8695, 0.8913, 0.8619, 0.8785, 0.817, 0.545, 0.8554, 0.5614, 0.8918, 0.587, 0.8774, 0.575, 0.841, 0.7893, 0.5389, 0.7908, 0.4941, 0.7669, 0.4889, 0.7518, 0.5368, 0.8748, 0.2533, 0.8982, 0.2514, 0.8979, 0.2302, 0.8727, 0.2321, 0.8721, 0.8695, 0.8885, 0.8983, 0.9097, 0.8966, 0.8913, 0.8619, 0.5614, 0.8918, 0.5809, 0.9191, 0.6007, 0.9104, 0.587, 0.8774, 0.7908, 0.4941, 0.8035, 0.4544, 0.7829, 0.449, 0.7669, 0.4889, 0.8665, 0.1009, 0.8769, 0.169, 0.9084, 0.1556, 0.905, 0.1048, 0.8717, 0.04536, 0.8665, 0.1009, 0.905, 0.1048, 0.9251, 0.05873, 0.7934, 0.2156, 0.8109, 0.1561, 0.7727, 0.1466, 0.7415, 0.1967, 0.8661, 0.2297, 0.8526, 0.1614, 0.8109, 0.1561, 0.7934, 0.2156, 0.5036, 0.923, 0.5152, 0.9585, 0.5359, 0.9541, 0.5358, 0.9162, 0.8526, 0.1614, 0.8589, 0.1149, 0.826, 0.0992, 0.8109, 0.1561, 0.5019, 0.8785, 0.5036, 0.923, 0.5358, 0.9162, 0.5358, 0.8774, 0.8109, 0.1561, 0.826, 0.0992, 0.7983, 0.08069, 0.7727, 0.1466, 0.8457, 0.07166, 0.8661, 0.07127, 0.8569, 0.04536, 0.8329, 0.05384, 0.826, 0.0992, 0.8457, 0.07166, 0.8329, 0.05384, 0.7983, 0.08069, 0.8769, 0.169, 0.9049, 0.2035, 0.9251, 0.1949, 0.9084, 0.1556, 0.8589, 0.1149, 0.8661, 0.07127, 0.8457, 0.07166, 0.826, 0.0992, 0.7651, 0.3641, 0.7902, 0.4143, 0.8172, 0.3993, 0.8035, 0.3535, 0.7827, 0.8975, 0.7921, 0.849, 0.7532, 0.8442, 0.7415, 0.8947, 0.764, 0.3135, 0.7651, 0.3641, 0.8035, 0.3535, 0.812, 0.3199, 0.8423, 0.896, 0.835, 0.8622, 0.7921, 0.849, 0.7827, 0.8975, 0.8061, 0.8058, 0.8207, 0.7722, 0.8099, 0.7545, 0.7741, 0.7889, 0.7921, 0.849, 0.8061, 0.8058, 0.7741, 0.7889, 0.7532, 0.8442, 0.835, 0.8622, 0.8423, 0.8141, 0.8061, 0.8058, 0.7921, 0.849, 0.4577, 0.8653, 0.4587, 0.9045, 0.4854, 0.9046, 0.4889, 0.8678, 0.8318, 0.7469, 0.8099, 0.7545, 0.8207, 0.7722, 0.8419, 0.7693, 0.8423, 0.8141, 0.8419, 0.7693, 0.8207, 0.7722, 0.8061, 0.8058, 0.4587, 0.9045, 0.4604, 0.94, 0.4788, 0.9398, 0.4854, 0.9046, 0.7902, 0.4143, 0.826, 0.4486, 0.8422, 0.4348, 0.8172, 0.3993, 0.4264, 0.8509, 0.4253, 0.8612, 0.4415, 0.871, 0.4446, 0.8599, 0.812, 0.3199, 0.8209, 0.2899, 0.786, 0.2847, 0.764, 0.3135, 0.764, 0.3135, 0.786, 0.2847, 0.7676, 0.2548, 0.7415, 0.2804, 0.4303, 0.8273, 0.4264, 0.8509, 0.4446, 0.8599, 0.4558, 0.8371, 0.8307, 0.2792, 0.8419, 0.2464, 0.8248, 0.2475, 0.8048, 0.2628, 0.8181, 0.6365, 0.8335, 0.6562, 0.8544, 0.6373, 0.8485, 0.6268, 0.8209, 0.2899, 0.8307, 0.2792, 0.8048, 0.2628, 0.786, 0.2847, 0.786, 0.2847, 0.8048, 0.2628, 0.7901, 0.2436, 0.7676, 0.2548, 0.8215, 0.2313, 0.8248, 0.2475, 0.8419, 0.2464, 0.8422, 0.2302, 0.8048, 0.2628, 0.8248, 0.2475, 0.8215, 0.2313, 0.7901, 0.2436, 0.4253, 0.8612, 0.4202, 0.892, 0.4313, 0.8987, 0.4415, 0.871, 0.8335, 0.6562, 0.8597, 0.6807, 0.8739, 0.6678, 0.8544, 0.6373])
me_cylinder_002.materials.append(mat_non_golden)
me_cylinder_002.materials.append(mat_golden)
me_cylinder_002.update()
arm_armature_001 = bpy.data.armatures.new('Armature.001')  # bones are not reproduced

# ---- objects
ob_armature = bpy.data.objects.new('Armature', arm_armature_001)
ob_cylinder_002 = bpy.data.objects.new('Cylinder.002', me_cylinder_002)

# ---- transforms, parenting, visibility, modifiers, constraints
ob_armature.location = (0.0, 0.0, 0.0)
ob_armature.show_in_front = True
ob_cylinder_002.parent = ob_armature
ob_cylinder_002.location = (0.0, 0.0, 0.0)
ob_cylinder_002.scale = (0.1111, 0.1111, 0.1111)
_vg = ob_cylinder_002.vertex_groups.new(name='Hand Right')
for _i, _w in zip([14, 15, 16, 17, 18, 35, 36], [0.09878, 0.653, 0.2781, 0.4569, 0.08584, 0.1432, 0.09947]): _vg.add([_i], _w, 'REPLACE')
_vg = ob_cylinder_002.vertex_groups.new(name='Index Root Right')
for _i, _w in zip([22, 23, 24, 35, 36, 37, 38, 39, 41, 42, 58, 59, 70], [0.08403, 0.6977, 0.08761, 0.08976, 0.02464, 0.7011, 0.7889, 0.002618, 0.07023, 0.1051, 0.01554, 0.005455, 0.03095]): _vg.add([_i], _w, 'REPLACE')
_vg = ob_cylinder_002.vertex_groups.new(name='Index Start Right')
for _i, _w in zip([21, 22, 23, 37, 38, 56, 57, 58, 59, 62, 63, 68], [0.06431, 0.7626, 0.08004, 0.004083, 0.09069, 0.2286, 0.8345, 0.8761, 0.9205, 0.0351, 0.05302, 0.01537]): _vg.add([_i], _w, 'REPLACE')
_vg = ob_cylinder_002.vertex_groups.new(name='Index Middle Right')
for _i, _w in zip([56, 57, 58, 59, 60, 61, 62, 63, 65, 66, 67], [0.7143, 0.1384, 0.07525, 0.03845, 0.1629, 0.4673, 0.8585, 0.8584, 0.05337, 0.0596, 0.05063]): _vg.add([_i], _w, 'REPLACE')
_vg = ob_cylinder_002.vertex_groups.new(name='Index End Right')
for _i, _w in zip([56, 60, 61, 62, 63, 64, 65, 66, 67], [0.03057, 0.8245, 0.5151, 0.09692, 0.08662, 0.9832, 0.9443, 0.9372, 0.9464]): _vg.add([_i], _w, 'REPLACE')
_vg = ob_cylinder_002.vertex_groups.new(name='Thumb Root Right')
for _i, _w in zip([15, 16, 17, 35, 36, 37, 39, 40], [0.08279, 0.1453, 0.06797, 0.4097, 0.722, 0.01375, 0.0188, 0.02004]): _vg.add([_i], _w, 'REPLACE')
_vg = ob_cylinder_002.vertex_groups.new(name='Thumb Start Right')
for _i, _w in zip([16, 23, 35, 36, 37, 38, 39, 40, 41, 42, 43, 44, 45, 46, 47, 48, 49, 50], [0.003189, 0.02205, 0.07878, 0.07843, 0.155, 0.07278, 0.9068, 0.8916, 0.8926, 0.8411, 0.7652, 0.1683, 0.8344, 0.7756, 0.1725, 0.03058, 0.16, 0.2158]): _vg.add([_i], _w, 'REPLACE')
_vg = ob_cylinder_002.vertex_groups.new(name='Thumb End Right')
for _i, _w in zip([40, 43, 44, 45, 46, 47, 48, 49, 50, 51, 52, 53, 54], [0.05649, 0.2247, 0.8285, 0.1548, 0.2043, 0.8252, 0.9589, 0.8378, 0.7788, 0.987, 0.9963, 0.9932, 0.9846]): _vg.add([_i], _w, 'REPLACE')
_vg = ob_cylinder_002.vertex_groups.new(name='Ring Root Right')
for _i, _w in zip([21, 24, 25, 27, 55, 80, 94, 95], [0.0485, 0.1059, 0.07583, 0.4256, 0.6978, 0.05211, 0.06806, 0.05987]): _vg.add([_i], _w, 'REPLACE')
_vg = ob_cylinder_002.vertex_groups.new(name='Ring Start Right')
for _i, _w in zip([21, 22, 23, 24, 27, 37, 55, 71, 80, 81, 82, 83, 84, 85, 94], [0.8056, 0.07751, 0.1058, 0.7033, 0.4776, 0.01903, 0.1261, 0.03629, 0.8598, 0.8369, 0.5129, 0.5098, 0.03164, 0.06462, 0.05341]): _vg.add([_i], _w, 'REPLACE')
_vg = ob_cylinder_002.vertex_groups.new(name='Ring Middle Right')
for _i, _w in zip([80, 81, 82, 83, 84, 85, 86, 87, 88, 89, 90], [0.02325, 0.108, 0.4604, 0.4488, 0.09436, 0.7545, 0.5024, 0.4656, 0.02846, 0.06256, 0.02457]): _vg.add([_i], _w, 'REPLACE')
_vg = ob_cylinder_002.vertex_groups.new(name='Ring End Right')
for _i, _w in zip([80, 84, 85, 86, 87, 88, 89, 90, 91], [0.02449, 0.8619, 0.1779, 0.4806, 0.5188, 0.9501, 0.9306, 0.9605, 0.9743]): _vg.add([_i], _w, 'REPLACE')
_vg = ob_cylinder_002.vertex_groups.new(name='Middle Root Right')
_vg = ob_cylinder_002.vertex_groups.new(name='Middle Start Right')
for _i, _w in zip([68, 69, 71], [0.02699, 0.4489, 0.03062]): _vg.add([_i], _w, 'REPLACE')
_vg = ob_cylinder_002.vertex_groups.new(name='Middle Middle Right')
for _i, _w in zip([22, 23, 24, 68, 69, 70, 71, 72, 73, 74, 75, 76, 77, 78], [0.02222, 0.02104, 0.05073, 0.9143, 0.5191, 0.8956, 0.8573, 0.8859, 0.4856, 0.8749, 0.1312, 0.05813, 0.05703, 0.02807]): _vg.add([_i], _w, 'REPLACE')
_vg = ob_cylinder_002.vertex_groups.new(name='Middle End Right')
for _i, _w in zip([71, 72, 73, 74, 75, 76, 77, 78, 79], [0.03229, 0.1098, 0.5041, 0.1168, 0.8619, 0.9415, 0.9419, 0.9606, 0.9833]): _vg.add([_i], _w, 'REPLACE')
_vg = ob_cylinder_002.vertex_groups.new(name='Pinky Root Right')
for _i, _w in zip([16, 17, 18, 19, 20, 25, 26, 27, 29, 34, 35, 55, 92, 93, 97], [0.1043, 0.2232, 0.8112, 0.8433, 0.1231, 0.8192, 0.4861, 0.01348, 0.02082, 0.009933, 0.05025, 0.09772, 0.006259, 0.1155, 0.01343]): _vg.add([_i], _w, 'REPLACE')
_vg = ob_cylinder_002.vertex_groups.new(name='Pinky Start Right')
for _i, _w in zip([25, 26, 27, 92, 93, 94, 95, 96, 98], [0.03784, 0.4612, 0.03555, 0.4723, 0.05127, 0.7055, 0.03104, 0.01062, 0.05177]): _vg.add([_i], _w, 'REPLACE')
_vg = ob_cylinder_002.vertex_groups.new(name='Pinky Middle Right')
for _i, _w in zip([25, 55, 92, 93, 94, 95, 96, 97, 98, 99, 101], [0.02408, 0.01593, 0.4501, 0.745, 0.08469, 0.719, 0.06011, 0.694, 0.04459, 0.2198, 0.04492]): _vg.add([_i], _w, 'REPLACE')
_vg = ob_cylinder_002.vertex_groups.new(name='Pinky End Right')
for _i, _w in zip([92, 93, 94, 95, 96, 97, 98, 99, 100, 101, 102, 103], [0.05105, 0.06587, 0.07594, 0.1529, 0.9055, 0.2507, 0.8877, 0.7487, 0.9901, 0.9482, 0.9885, 0.9936]): _vg.add([_i], _w, 'REPLACE')
_vg = ob_cylinder_002.vertex_groups.new(name='Bone.025')
for _i, _w in zip([1, 3, 5, 7, 9, 11, 13, 14, 15, 16, 17, 18, 19, 20, 28, 29, 30, 31, 32, 33, 34, 35, 36, 105, 107, 109, 111, 113, 115, 117, 118, 119, 120, 121, 122, 123, 124, 132, 133, 134, 135, 136, 137, 138, 139, 140], [0.1311, 0.05263, 0.1275, 0.7495, 0.541, 0.5025, 0.4439, 0.7345, 0.1716, 0.2378, 0.4806, 0.1077, 0.03577, 0.1494, 0.9582, 0.9438, 0.943, 0.9453, 0.9225, 0.929, 0.9368, 0.1164, 0.01526, 0.1311, 0.05263, 0.1275, 0.7495, 0.541, 0.5025, 0.4439, 0.7345, 0.1716, 0.2378, 0.4806, 0.1077, 0.03577, 0.1494, 0.9582, 0.9438, 0.943, 0.9453, 0.9225, 0.929, 0.9368, 0.1164, 0.01526]): _vg.add([_i], _w, 'REPLACE')
_vg = ob_cylinder_002.vertex_groups.new(name='Bone.027')
for _i, _w in zip([0, 1, 2, 3, 4, 5, 6, 7, 8, 9, 10, 11, 12, 13, 30, 31, 32, 33, 104, 105, 106, 107, 108, 109, 110, 111, 112, 113, 114, 115, 116, 117, 134, 135, 136, 137], [0.9996, 0.8685, 0.9993, 0.9468, 1.001, 0.8718, 0.9873, 0.2497, 0.9878, 0.4583, 0.9923, 0.4968, 1.001, 0.5557, 0.007455, 0.04163, 0.05053, 0.03445, 0.9996, 0.8685, 0.9993, 0.9468, 1.001, 0.8718, 0.9873, 0.2497, 0.9878, 0.4583, 0.9923, 0.4968, 1.001, 0.5557, 0.007455, 0.04163, 0.05053, 0.03445]): _vg.add([_i], _w, 'REPLACE')
_vg = ob_cylinder_002.vertex_groups.new(name='Upper Arm Right')
for _i, _w in zip([0, 1, 2, 3, 4, 5, 6, 7, 8, 9, 10, 11, 12, 13, 31, 32, 33], [1.0, 0.8981, 0.9997, 0.9458, 0.9989, 0.8189, 0.9878, 0.2426, 0.984, 0.1599, 0.9921, 0.4508, 1.002, 0.5362, 0.02641, 0.05052, 0.04529]): _vg.add([_i], _w, 'REPLACE')
_vg = ob_cylinder_002.vertex_groups.new(name='Forarm Right')
for _i, _w in zip([1, 3, 5, 7, 9, 11, 13, 14, 15, 16, 17, 18, 19, 20, 28, 29, 30, 31, 32, 33, 34, 35, 36], [0.1017, 0.05355, 0.1796, 0.7554, 0.8387, 0.5488, 0.4638, 0.8489, 0.1942, 0.04678, 0.04561, 0.03058, 0.129, 0.8384, 0.9312, 0.9489, 0.9783, 0.9544, 0.9205, 0.9119, 0.9535, 0.002331, 0.006466]): _vg.add([_i], _w, 'REPLACE')
_vg = ob_cylinder_002.vertex_groups.new(name='Wrist Right')
for _i, _w in zip([15, 16, 17, 18, 35], [0.02186, 0.3936, 0.1838, 0.01883, 0.1884]): _vg.add([_i], _w, 'REPLACE')
_vg = ob_cylinder_002.vertex_groups.new(name='Upper Arm Left')
for _i, _w in zip([104, 105, 106, 107, 108, 109, 110, 111, 112, 113, 114, 115, 116, 117, 135, 136, 137], [1.0, 0.8981, 0.9998, 0.9458, 0.9965, 0.8189, 0.989, 0.2426, 0.9829, 0.1599, 0.9919, 0.4508, 1.002, 0.5362, 0.02641, 0.05052, 0.04529]): _vg.add([_i], _w, 'REPLACE')
_vg = ob_cylinder_002.vertex_groups.new(name='Forarm Left')
for _i, _w in zip([105, 107, 109, 111, 113, 115, 117, 118, 119, 120, 121, 122, 123, 124, 132, 133, 134, 135, 136, 137, 138, 139, 140], [0.1017, 0.05356, 0.1796, 0.7554, 0.8387, 0.5488, 0.4638, 0.8489, 0.1942, 0.04678, 0.04561, 0.03058, 0.129, 0.8384, 0.9312, 0.9489, 0.9783, 0.9544, 0.9205, 0.9119, 0.9535, 0.002331, 0.006466]): _vg.add([_i], _w, 'REPLACE')
_vg = ob_cylinder_002.vertex_groups.new(name='Wrist Left')
for _i, _w in zip([119, 120, 121, 122, 139], [0.02186, 0.3936, 0.1838, 0.01883, 0.1884]): _vg.add([_i], _w, 'REPLACE')
_vg = ob_cylinder_002.vertex_groups.new(name='Hand Left')
for _i, _w in zip([118, 119, 120, 121, 122, 139, 140], [0.09878, 0.653, 0.2781, 0.4569, 0.08584, 0.1432, 0.09947]): _vg.add([_i], _w, 'REPLACE')
_vg = ob_cylinder_002.vertex_groups.new(name='Index Root Left')
for _i, _w in zip([126, 127, 128, 139, 140, 141, 142, 143, 145, 146, 162, 163, 174], [0.08403, 0.6977, 0.08761, 0.08976, 0.02464, 0.7011, 0.7889, 0.002618, 0.07023, 0.1051, 0.01554, 0.005455, 0.03095]): _vg.add([_i], _w, 'REPLACE')
_vg = ob_cylinder_002.vertex_groups.new(name='Index Start Left')
for _i, _w in zip([125, 126, 127, 141, 142, 160, 161, 162, 163, 166, 167, 172], [0.06431, 0.7626, 0.08004, 0.004083, 0.09069, 0.2286, 0.8345, 0.8761, 0.9205, 0.0351, 0.05302, 0.01537]): _vg.add([_i], _w, 'REPLACE')
_vg = ob_cylinder_002.vertex_groups.new(name='Index Middle Left')
for _i, _w in zip([160, 161, 162, 163, 164, 165, 166, 167, 169, 170, 171], [0.7143, 0.1384, 0.07525, 0.03845, 0.1629, 0.4673, 0.8585, 0.8584, 0.05337, 0.0596, 0.05063]): _vg.add([_i], _w, 'REPLACE')
_vg = ob_cylinder_002.vertex_groups.new(name='Index End Left')
for _i, _w in zip([160, 164, 165, 166, 167, 168, 169, 170, 171], [0.03057, 0.8245, 0.5151, 0.09692, 0.08662, 0.9832, 0.9443, 0.9372, 0.9464]): _vg.add([_i], _w, 'REPLACE')
_vg = ob_cylinder_002.vertex_groups.new(name='Thumb Root Left')
for _i, _w in zip([119, 120, 121, 139, 140, 141, 143, 144], [0.08279, 0.1453, 0.06797, 0.4097, 0.722, 0.01375, 0.0188, 0.02004]): _vg.add([_i], _w, 'REPLACE')
_vg = ob_cylinder_002.vertex_groups.new(name='Thumb Start Left')
for _i, _w in zip([120, 127, 139, 140, 141, 142, 143, 144, 145, 146, 147, 148, 149, 150, 151, 152, 153, 154], [0.003189, 0.02205, 0.07878, 0.07843, 0.155, 0.07278, 0.9068, 0.8916, 0.8926, 0.8411, 0.7652, 0.1683, 0.8344, 0.7756, 0.1725, 0.03058, 0.16, 0.2158]): _vg.add([_i], _w, 'REPLACE')
_vg = ob_cylinder_002.vertex_groups.new(name='Thumb End Left')
for _i, _w in zip([144, 147, 148, 149, 150, 151, 152, 153, 154, 155, 156, 157, 158], [0.05649, 0.2247, 0.8285, 0.1548, 0.2043, 0.8252, 0.9589, 0.8378, 0.7788, 0.987, 0.9963, 0.9932, 0.9846]): _vg.add([_i], _w, 'REPLACE')
_vg = ob_cylinder_002.vertex_groups.new(name='Ring Root Left')
for _i, _w in zip([125, 128, 129, 131, 159, 184, 198, 199], [0.0485, 0.1059, 0.07583, 0.4256, 0.6978, 0.05211, 0.06806, 0.05987]): _vg.add([_i], _w, 'REPLACE')
_vg = ob_cylinder_002.vertex_groups.new(name='Ring Start Left')
for _i, _w in zip([125, 126, 127, 128, 131, 141, 159, 175, 184, 185, 186, 187, 188, 189, 198], [0.8056, 0.07751, 0.1058, 0.7033, 0.4776, 0.01903, 0.1261, 0.03629, 0.8598, 0.8369, 0.5129, 0.5098, 0.03164, 0.06462, 0.05341]): _vg.add([_i], _w, 'REPLACE')
_vg = ob_cylinder_002.vertex_groups.new(name='Ring Middle Left')
for _i, _w in zip([184, 185, 186, 187, 188, 189, 190, 191, 192, 193, 194], [0.02325, 0.108, 0.4604, 0.4488, 0.09436, 0.7545, 0.5024, 0.4656, 0.02846, 0.06256, 0.02457]): _vg.add([_i], _w, 'REPLACE')
_vg = ob_cylinder_002.vertex_groups.new(name='Ring End Left')
for _i, _w in zip([184, 188, 189, 190, 191, 192, 193, 194, 195], [0.02449, 0.8619, 0.1779, 0.4806, 0.5188, 0.9501, 0.9306, 0.9605, 0.9743]): _vg.add([_i], _w, 'REPLACE')
_vg = ob_cylinder_002.vertex_groups.new(name='Middle Root Left')
_vg = ob_cylinder_002.vertex_groups.new(name='Middle Start Left')
for _i, _w in zip([172, 173, 175], [0.02699, 0.4489, 0.03062]): _vg.add([_i], _w, 'REPLACE')
_vg = ob_cylinder_002.vertex_groups.new(name='Middle Middle Left')
for _i, _w in zip([126, 127, 128, 172, 173, 174, 175, 176, 177, 178, 179, 180, 181, 182], [0.02222, 0.02104, 0.05073, 0.9143, 0.5191, 0.8956, 0.8573, 0.8859, 0.4856, 0.8749, 0.1312, 0.05813, 0.05703, 0.02807]): _vg.add([_i], _w, 'REPLACE')
_vg = ob_cylinder_002.vertex_groups.new(name='Middle End Left')
for _i, _w in zip([175, 176, 177, 178, 179, 180, 181, 182, 183], [0.03229, 0.1098, 0.5041, 0.1168, 0.8619, 0.9415, 0.9419, 0.9606, 0.9833]): _vg.add([_i], _w, 'REPLACE')
_vg = ob_cylinder_002.vertex_groups.new(name='Pinky Root Left')
for _i, _w in zip([120, 121, 122, 123, 124, 129, 130, 131, 133, 138, 139, 159, 196, 197, 201], [0.1043, 0.2232, 0.8112, 0.8433, 0.1231, 0.8192, 0.4861, 0.01348, 0.02082, 0.009933, 0.05025, 0.09772, 0.006259, 0.1155, 0.01343]): _vg.add([_i], _w, 'REPLACE')
_vg = ob_cylinder_002.vertex_groups.new(name='Pinky Start Left')
for _i, _w in zip([129, 130, 131, 196, 197, 198, 199, 200, 202], [0.03784, 0.4612, 0.03555, 0.4723, 0.05127, 0.7055, 0.03104, 0.01062, 0.05177]): _vg.add([_i], _w, 'REPLACE')
_vg = ob_cylinder_002.vertex_groups.new(name='Pinky Middle Left')
for _i, _w in zip([129, 159, 196, 197, 198, 199, 200, 201, 202, 203, 205], [0.02408, 0.01593, 0.4501, 0.745, 0.08469, 0.719, 0.06011, 0.694, 0.04459, 0.2198, 0.04492]): _vg.add([_i], _w, 'REPLACE')
_vg = ob_cylinder_002.vertex_groups.new(name='Pinky End Left')
for _i, _w in zip([196, 197, 198, 199, 200, 201, 202, 203, 204, 205, 206, 207], [0.05105, 0.06587, 0.07594, 0.1529, 0.9055, 0.2507, 0.8877, 0.7487, 0.9901, 0.9482, 0.9885, 0.9936]): _vg.add([_i], _w, 'REPLACE')
_m = ob_cylinder_002.modifiers.new('Armature', 'ARMATURE')
_m.object = ob_armature

# ---- collection membership
col_collection.objects.link(ob_armature)
col_collection.objects.link(ob_cylinder_002)

# ---- scene / render settings (as saved in the file)
scene.frame_start = 1; scene.frame_end = 250; scene.frame_set(0)
scene.render.engine = 'BLENDER_EEVEE_NEXT'
scene.render.fps = 30
scene.cycles.sampling_pattern = 'TABULATED_SOBOL'
scene.view_settings.view_transform = 'Filmic'
bpy.context.view_layer.update()

# ---- added for rendering (the .blend has no active camera and no usable light): camera, sun
cam_auto = bpy.data.cameras.new('AutoCamera')
cam_auto.lens = 50.0
cam_auto.sensor_width = 36.0
cam_auto.clip_end = 1000.0
ob_auto_camera = bpy.data.objects.new('AutoCamera', cam_auto)
scene.collection.objects.link(ob_auto_camera)
ob_auto_camera.location = (0.819584, -0.799428, 0.71189)
ob_auto_camera.rotation_euler = (1.09748, -7.21219e-08, 0.694738)
scene.camera = ob_auto_camera
light_auto_sun = bpy.data.lights.new('AutoSun', 'SUN')
light_auto_sun.energy = 3.0
light_auto_sun.angle = 0.0523599
ob_auto_sun = bpy.data.objects.new('AutoSun', light_auto_sun)
scene.collection.objects.link(ob_auto_sun)
ob_auto_sun.rotation_euler = (0.872665, 0.174533, 0.523599)
bpy.context.view_layer.update()
